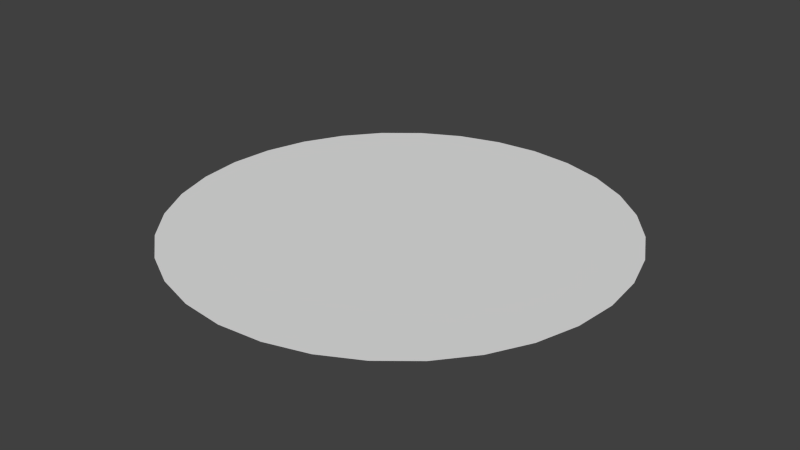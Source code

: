 # Source: shinePulse.blend  (saved by Blender 2.72.0; exported with 4.5.12 LTS)
import bpy
from mathutils import Matrix  # noqa: F401  (used for matrix-valued properties, if any)

bpy.ops.wm.read_factory_settings(use_empty=True)
scene = bpy.context.scene
scene.name = 'Scene'

# ---- collections
col_collection_1 = bpy.data.collections.new('Collection 1'); scene.collection.children.link(col_collection_1)

# ---- world
world_world = bpy.data.worlds.new('World'); scene.world = world_world
world_world.color = (0.05088, 0.05088, 0.05088)
world_world.use_sun_shadow = False
world_world.sun_shadow_jitter_overblur = 0.0
world_world.cycles.sampling_method = 'MANUAL'
world_world.cycles.sample_map_resolution = 256

# ---- meshes
me_circle = bpy.data.meshes.new('Circle')
me_circle.from_pydata([(-0.1913, 0.9619, 0.0), (-0.5449, 0.8155, 0.0), (-0.8155, 0.5449, 0.0), (-0.9619, 0.1913, 0.0), (-0.9619, -0.1913, 0.0), (-0.8155, -0.5449, 0.0), (-0.5449, -0.8155, 0.0), (-0.1913, -0.9619, 0.0), (0.1913, -0.9619, 0.0), (0.5449, -0.8155, 0.0), (0.8155, -0.5449, 0.0), (0.9619, -0.1913, 0.0), (0.9619, 0.1913, 0.0), (0.8155, 0.5449, 0.0), (0.5449, 0.8155, 0.0), (0.1913, 0.9619, 0.0), (-5.96e-08, 0.981, 0.0), (-0.3754, 0.9063, 0.0), (-0.6937, 0.6937, 0.0), (-0.9063, 0.3754, 0.0), (-0.981, -4.396e-08, 0.0), (-0.9063, -0.3754, 0.0), (-0.6937, -0.6937, 0.0), (-0.3754, -0.9063, 0.0), (-1.468e-07, -0.981, 0.0), (0.3754, -0.9063, 0.0), (0.6937, -0.6937, 0.0), (0.9063, -0.3754, 0.0), (0.981, 1.267e-08, 0.0), (0.9063, 0.3754, 0.0), (0.6937, 0.6937, 0.0), (0.3754, 0.9063, 0.0), (-4.843e-08, 1.49e-08, 0.0)], [], [(6, 32, 22), (21, 32, 4), (4, 32, 20), (16, 32, 15), (15, 32, 31), (19, 32, 2), (2, 32, 18), (30, 32, 13), (13, 32, 29), (17, 32, 0), (0, 32, 16), (28, 32, 11), (11, 32, 27), (26, 32, 9), (9, 32, 25), (24, 32, 7), (7, 32, 23), (32, 5, 22), (5, 32, 21), (32, 3, 20), (3, 32, 19), (32, 14, 31), (14, 32, 30), (32, 1, 18), (1, 32, 17), (32, 12, 29), (12, 32, 28), (32, 10, 27), (10, 32, 26), (32, 8, 25), (23, 32, 6), (8, 32, 24)])
_uv = me_circle.uv_layers.new(name='UVMap')
_uv.uv.foreach_set('vector', [0.2332, 0.9622, 0.6382, 0.9622, 0.2332, 0.9622, 0.2332, 0.9622, 0.6382, 0.9622, 0.2332, 0.9622, 0.2332, 0.9622, 0.6382, 0.9622, 0.2332, 0.9622, 0.2332, 0.9622, 0.6382, 0.9622, 0.2332, 0.9622, 0.2332, 0.9622, 0.6382, 0.9622, 0.2332, 0.9622, 0.2332, 0.9622, 0.6382, 0.9622, 0.2332, 0.9622, 0.2332, 0.9622, 0.6382, 0.9622, 0.2332, 0.9622, 0.2332, 0.9622, 0.6382, 0.9622, 0.2332, 0.9622, 0.2332, 0.9622, 0.6382, 0.9622, 0.2332, 0.9622, 0.2332, 0.9622, 0.6382, 0.9622, 0.2332, 0.9622, 0.2332, 0.9622, 0.6382, 0.9622, 0.2332, 0.9622, 0.2332, 0.9622, 0.6382, 0.9622, 0.2332, 0.9622, 0.2332, 0.9622, 0.6382, 0.9622, 0.2332, 0.9622, 0.2332, 0.9622, 0.6382, 0.9622, 0.2332, 0.9622, 0.2332, 0.9622, 0.6382, 0.9622, 0.2332, 0.9622, 0.2332, 0.9622, 0.6382, 0.9622, 0.2332, 0.9622, 0.2332, 0.9622, 0.6382, 0.9622, 0.2332, 0.9622, 0.6382, 0.9622, 0.2332, 0.9622, 0.2332, 0.9622, 0.2332, 0.9622, 0.6382, 0.9622, 0.2332, 0.9622, 0.6382, 0.9622, 0.2332, 0.9622, 0.2332, 0.9622, 0.2332, 0.9622, 0.6382, 0.9622, 0.2332, 0.9622, 0.6382, 0.9622, 0.2332, 0.9622, 0.2332, 0.9622, 0.2332, 0.9622, 0.6382, 0.9622, 0.2332, 0.9622, 0.6382, 0.9622, 0.2332, 0.9622, 0.2332, 0.9622, 0.2332, 0.9622, 0.6382, 0.9622, 0.2332, 0.9622, 0.6382, 0.9622, 0.2332, 0.9622, 0.2332, 0.9622, 0.2332, 0.9622, 0.6382, 0.9622, 0.2332, 0.9622, 0.6382, 0.9622, 0.2332, 0.9622, 0.2332, 0.9622, 0.2332, 0.9622, 0.6382, 0.9622, 0.2332, 0.9622, 0.6382, 0.9622, 0.2332, 0.9622, 0.2332, 0.9622, 0.2332, 0.9622, 0.6382, 0.9622, 0.2332, 0.9622, 0.2332, 0.9622, 0.6382, 0.9622, 0.2332, 0.9622])
_ca = me_circle.color_attributes.new('Col', 'BYTE_COLOR', 'CORNER')
_ca.data.foreach_set('color', [0.0, 0.0, 0.0, 1.0, 1.0, 1.0, 1.0, 1.0, 0.0, 0.0, 0.0, 1.0, 0.0, 0.0, 0.0, 1.0, 1.0, 1.0, 1.0, 1.0, 0.0, 0.0, 0.0, 1.0, 0.0, 0.0, 0.0, 1.0, 1.0, 1.0, 1.0, 1.0, 0.0, 0.0, 0.0, 1.0, 0.0, 0.0, 0.0, 1.0, 1.0, 1.0, 1.0, 1.0, 0.0, 0.0, 0.0, 1.0, 0.0, 0.0, 0.0, 1.0, 1.0, 1.0, 1.0, 1.0, 0.0, 0.0, 0.0, 1.0, 0.0, 0.0, 0.0, 1.0, 1.0, 1.0, 1.0, 1.0, 0.0, 0.0, 0.0, 1.0, 0.0, 0.0, 0.0, 1.0, 1.0, 1.0, 1.0, 1.0, 0.0, 0.0, 0.0, 1.0, 0.0, 0.0, 0.0, 1.0, 1.0, 1.0, 1.0, 1.0, 0.0, 0.0, 0.0, 1.0, 0.0, 0.0, 0.0, 1.0, 1.0, 1.0, 1.0, 1.0, 0.0, 0.0, 0.0, 1.0, 0.0, 0.0, 0.0, 1.0, 1.0, 1.0, 1.0, 1.0, 0.0, 0.0, 0.0, 1.0, 0.0, 0.0, 0.0, 1.0, 1.0, 1.0, 1.0, 1.0, 0.0, 0.0, 0.0, 1.0, 0.0, 0.0, 0.0, 1.0, 1.0, 1.0, 1.0, 1.0, 0.0, 0.0, 0.0, 1.0, 0.0, 0.0, 0.0, 1.0, 1.0, 1.0, 1.0, 1.0, 0.0, 0.0, 0.0, 1.0, 0.0, 0.0, 0.0, 1.0, 1.0, 1.0, 1.0, 1.0, 0.0, 0.0, 0.0, 1.0, 0.0, 0.0, 0.0, 1.0, 1.0, 1.0, 1.0, 1.0, 0.0, 0.0, 0.0, 1.0, 0.0, 0.0, 0.0, 1.0, 1.0, 1.0, 1.0, 1.0, 0.0, 0.0, 0.0, 1.0, 0.0, 0.0, 0.0, 1.0, 1.0, 1.0, 1.0, 1.0, 0.0, 0.0, 0.0, 1.0, 1.0, 1.0, 1.0, 1.0, 0.0, 0.0, 0.0, 1.0, 0.0, 0.0, 0.0, 1.0, 0.0, 0.0, 0.0, 1.0, 1.0, 1.0, 1.0, 1.0, 0.0, 0.0, 0.0, 1.0, 1.0, 1.0, 1.0, 1.0, 0.0, 0.0, 0.0, 1.0, 0.0, 0.0, 0.0, 1.0, 0.0, 0.0, 0.0, 1.0, 1.0, 1.0, 1.0, 1.0, 0.0, 0.0, 0.0, 1.0, 1.0, 1.0, 1.0, 1.0, 0.0, 0.0, 0.0, 1.0, 0.0, 0.0, 0.0, 1.0, 0.0, 0.0, 0.0, 1.0, 1.0, 1.0, 1.0, 1.0, 0.0, 0.0, 0.0, 1.0, 1.0, 1.0, 1.0, 1.0, 0.0, 0.0, 0.0, 1.0, 0.0, 0.0, 0.0, 1.0, 0.0, 0.0, 0.0, 1.0, 1.0, 1.0, 1.0, 1.0, 0.0, 0.0, 0.0, 1.0, 1.0, 1.0, 1.0, 1.0, 0.0, 0.0, 0.0, 1.0, 0.0, 0.0, 0.0, 1.0, 0.0, 0.0, 0.0, 1.0, 1.0, 1.0, 1.0, 1.0, 0.0, 0.0, 0.0, 1.0, 1.0, 1.0, 1.0, 1.0, 0.0, 0.0, 0.0, 1.0, 0.0, 0.0, 0.0, 1.0, 0.0, 0.0, 0.0, 1.0, 1.0, 1.0, 1.0, 1.0, 0.0, 0.0, 0.0, 1.0, 1.0, 1.0, 1.0, 1.0, 0.0, 0.0, 0.0, 1.0, 0.0, 0.0, 0.0, 1.0, 0.0, 0.0, 0.0, 1.0, 1.0, 1.0, 1.0, 1.0, 0.0, 0.0, 0.0, 1.0, 0.0, 0.0, 0.0, 1.0, 1.0, 1.0, 1.0, 1.0, 0.0, 0.0, 0.0, 1.0])
me_circle.use_remesh_preserve_volume = False
me_circle.use_remesh_preserve_attributes = False
me_circle.use_mirror_vertex_groups = False
me_circle.update()

# ---- objects
ob_circle = bpy.data.objects.new('Circle', me_circle)

# ---- transforms, parenting, visibility, modifiers, constraints
ob_circle.location = (0.0, 0.0, 0.0)
ob_circle.lineart.crease_threshold = 0.0

# ---- collection membership
col_collection_1.objects.link(ob_circle)

# ---- scene / render settings (as saved in the file)
scene.frame_start = 1; scene.frame_end = 250; scene.frame_set(0)
scene.render.engine = 'BLENDER_EEVEE_NEXT'
scene.render.resolution_percentage = 50
scene.render.dither_intensity = 0.0
scene.cycles.use_denoising = False
scene.cycles.samples = 10
scene.cycles.sampling_pattern = 'TABULATED_SOBOL'
scene.cycles.light_sampling_threshold = 0.0
scene.cycles.use_adaptive_sampling = False
scene.cycles.use_light_tree = False
scene.cycles.blur_glossy = 0.0
scene.cycles.pixel_filter_type = 'GAUSSIAN'
scene.cycles.sample_clamp_indirect = 0.0
scene.view_settings.view_transform = 'Standard'
bpy.context.view_layer.update()

# ---- added for rendering (the .blend has no active camera and no usable light): camera, sun
cam_auto = bpy.data.cameras.new('AutoCamera')
cam_auto.lens = 50.0
cam_auto.sensor_width = 36.0
cam_auto.clip_end = 1000.0
ob_auto_camera = bpy.data.objects.new('AutoCamera', cam_auto)
scene.collection.objects.link(ob_auto_camera)
ob_auto_camera.location = (2.56713, -3.08056, 2.0537)
ob_auto_camera.rotation_euler = (1.09748, -7.21219e-08, 0.694738)
scene.camera = ob_auto_camera
light_auto_sun = bpy.data.lights.new('AutoSun', 'SUN')
light_auto_sun.energy = 3.0
light_auto_sun.angle = 0.0523599
ob_auto_sun = bpy.data.objects.new('AutoSun', light_auto_sun)
scene.collection.objects.link(ob_auto_sun)
ob_auto_sun.rotation_euler = (0.872665, 0.174533, 0.523599)
bpy.context.view_layer.update()
